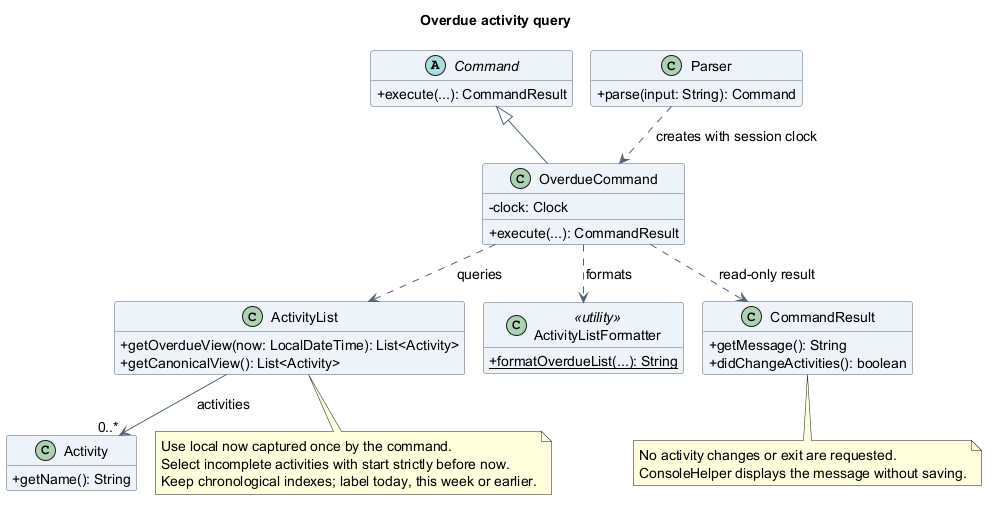

The diagram above was rendered by PlantUML. Its source (embedded in the PNG):
@startuml
!pragma layout smetana
title Overdue activity query
skinparam backgroundColor white
skinparam shadowing false
skinparam defaultFontName SansSerif
skinparam defaultFontSize 14
skinparam ArrowColor #526477
skinparam classAttributeIconSize 0
skinparam classBackgroundColor #EDF3F8
skinparam classBorderColor #526477
hide empty members

abstract class Command {
  +execute(...): CommandResult
}
class Parser {
  +parse(input: String): Command
}
class OverdueCommand {
  -clock: Clock
  +execute(...): CommandResult
}
class ActivityList {
  +getOverdueView(now: LocalDateTime): List<Activity>
  +getCanonicalView(): List<Activity>
}
class Activity {
  +getName(): String
}
class ActivityListFormatter <<utility>> {
  {static} +formatOverdueList(...): String
}
class CommandResult {
  +getMessage(): String
  +didChangeActivities(): boolean
}
Command <|-- OverdueCommand
Parser ..> OverdueCommand : creates with session clock
OverdueCommand ..> ActivityList : queries
OverdueCommand ..> ActivityListFormatter : formats
OverdueCommand ..> CommandResult : read-only result
ActivityList --> "0..*" Activity : activities
note bottom of ActivityList
  Use local now captured once by the command.
  Select incomplete activities with start strictly before now.
  Keep chronological indexes; label today, this week or earlier.
end note
note bottom of CommandResult
  No activity changes or exit are requested.
  ConsoleHelper displays the message without saving.
end note
@enduml